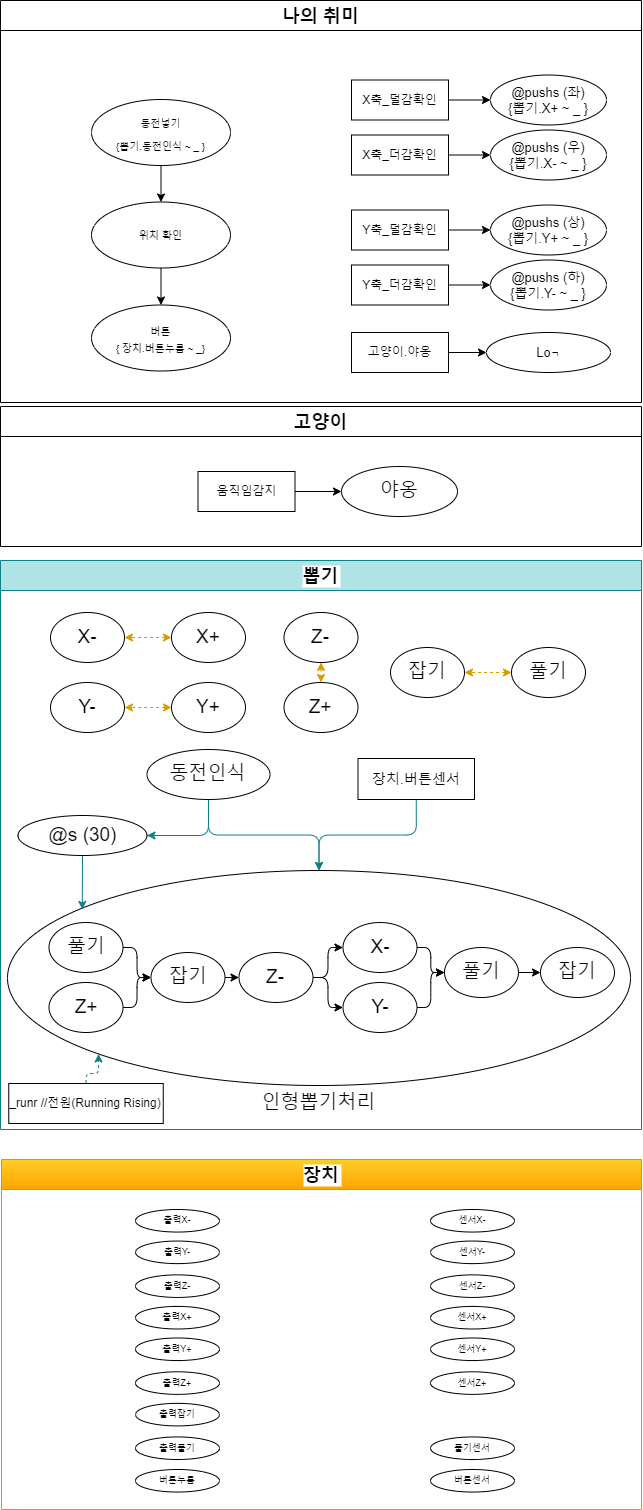

The diagram above was exported from draw.io. Its source (the exported page's mxGraphModel, read from the mxfile embedded in the PNG):
<mxGraphModel dx="2156" dy="1828" grid="1" gridSize="10" guides="1" tooltips="1" connect="1" arrows="1" fold="1" page="1" pageScale="1" pageWidth="827" pageHeight="1169" math="0" shadow="0">
  <root>
    <mxCell id="0" />
    <mxCell id="1" parent="0" />
    <mxCell id="7" value="뽑기" style="swimlane;labelBackgroundColor=#FFFFFF;fontSize=18;startSize=30;fillColor=#b0e3e6;strokeColor=#0e8088;" parent="1" vertex="1">
      <mxGeometry x="89" y="-579" width="641" height="569" as="geometry" />
    </mxCell>
    <mxCell id="100" style="edgeStyle=orthogonalEdgeStyle;html=1;exitX=0;exitY=0.5;exitDx=0;exitDy=0;dashed=1;entryX=1;entryY=0.5;entryDx=0;entryDy=0;startArrow=classic;startFill=1;fillColor=#ffcd28;gradientColor=#ffa500;strokeColor=#d79b00;" parent="7" source="74" target="101" edge="1">
      <mxGeometry relative="1" as="geometry">
        <mxPoint x="169" y="102" as="targetPoint" />
      </mxGeometry>
    </mxCell>
    <mxCell id="74" value="X+" style="ellipse;whiteSpace=wrap;html=1;labelBackgroundColor=#FFFFFF;fontColor=none;fontSize=19;" parent="7" vertex="1">
      <mxGeometry x="171" y="52" width="74" height="50" as="geometry" />
    </mxCell>
    <mxCell id="101" value="X-" style="ellipse;whiteSpace=wrap;html=1;labelBackgroundColor=#FFFFFF;fontColor=none;fontSize=19;" parent="7" vertex="1">
      <mxGeometry x="50" y="52" width="74" height="50" as="geometry" />
    </mxCell>
    <mxCell id="104" style="edgeStyle=none;html=1;exitX=0.5;exitY=1;exitDx=0;exitDy=0;entryX=0.5;entryY=0;entryDx=0;entryDy=0;startArrow=classic;startFill=1;dashed=1;fillColor=#ffcd28;gradientColor=#ffa500;strokeColor=#d79b00;" parent="7" source="102" target="103" edge="1">
      <mxGeometry relative="1" as="geometry" />
    </mxCell>
    <mxCell id="102" value="Z-" style="ellipse;whiteSpace=wrap;html=1;labelBackgroundColor=#FFFFFF;fontColor=none;fontSize=19;" parent="7" vertex="1">
      <mxGeometry x="283.5" y="52" width="74" height="50" as="geometry" />
    </mxCell>
    <mxCell id="103" value="Z+" style="ellipse;whiteSpace=wrap;html=1;labelBackgroundColor=#FFFFFF;fontColor=none;fontSize=19;" parent="7" vertex="1">
      <mxGeometry x="283.5" y="122" width="74" height="50" as="geometry" />
    </mxCell>
    <mxCell id="106" value="인형뽑기처리" style="ellipse;whiteSpace=wrap;html=1;labelBackgroundColor=#FFFFFF;fontColor=none;fontSize=19;labelPosition=center;verticalLabelPosition=bottom;align=center;verticalAlign=top;" parent="7" vertex="1">
      <mxGeometry x="7" y="310" width="623" height="215" as="geometry" />
    </mxCell>
    <mxCell id="109" value="풀기" style="ellipse;whiteSpace=wrap;html=1;labelBackgroundColor=#FFFFFF;fontColor=none;fontSize=19;" parent="7" vertex="1">
      <mxGeometry x="511" y="87" width="74" height="50" as="geometry" />
    </mxCell>
    <mxCell id="110" value="잡기" style="ellipse;whiteSpace=wrap;html=1;labelBackgroundColor=#FFFFFF;fontColor=none;fontSize=19;" parent="7" vertex="1">
      <mxGeometry x="390" y="87" width="74" height="50" as="geometry" />
    </mxCell>
    <mxCell id="108" style="edgeStyle=orthogonalEdgeStyle;html=1;exitX=0;exitY=0.5;exitDx=0;exitDy=0;dashed=1;entryX=1;entryY=0.5;entryDx=0;entryDy=0;startArrow=classic;startFill=1;fillColor=#ffcd28;gradientColor=#ffa500;strokeColor=#d79b00;" parent="7" source="109" target="110" edge="1">
      <mxGeometry relative="1" as="geometry">
        <mxPoint x="479" y="7" as="targetPoint" />
      </mxGeometry>
    </mxCell>
    <mxCell id="112" value="Y+" style="ellipse;whiteSpace=wrap;html=1;labelBackgroundColor=#FFFFFF;fontColor=none;fontSize=19;" parent="7" vertex="1">
      <mxGeometry x="171" y="122" width="74" height="50" as="geometry" />
    </mxCell>
    <mxCell id="113" value="Y-" style="ellipse;whiteSpace=wrap;html=1;labelBackgroundColor=#FFFFFF;fontColor=none;fontSize=19;" parent="7" vertex="1">
      <mxGeometry x="50" y="122" width="74" height="50" as="geometry" />
    </mxCell>
    <mxCell id="111" style="edgeStyle=orthogonalEdgeStyle;html=1;exitX=0;exitY=0.5;exitDx=0;exitDy=0;dashed=1;entryX=1;entryY=0.5;entryDx=0;entryDy=0;startArrow=classic;startFill=1;fillColor=#ffcd28;gradientColor=#ffa500;strokeColor=#d79b00;" parent="7" source="112" target="113" edge="1">
      <mxGeometry relative="1" as="geometry">
        <mxPoint x="129" y="42" as="targetPoint" />
      </mxGeometry>
    </mxCell>
    <mxCell id="117" style="edgeStyle=orthogonalEdgeStyle;html=1;exitX=1;exitY=0.5;exitDx=0;exitDy=0;entryX=0;entryY=0.5;entryDx=0;entryDy=0;startArrow=none;startFill=0;" parent="7" source="114" target="116" edge="1">
      <mxGeometry relative="1" as="geometry" />
    </mxCell>
    <mxCell id="114" value="풀기" style="ellipse;whiteSpace=wrap;html=1;labelBackgroundColor=#FFFFFF;fontColor=none;fontSize=19;" parent="7" vertex="1">
      <mxGeometry x="48.5" y="362" width="74" height="50" as="geometry" />
    </mxCell>
    <mxCell id="118" style="edgeStyle=orthogonalEdgeStyle;html=1;exitX=1;exitY=0.5;exitDx=0;exitDy=0;entryX=0;entryY=0.5;entryDx=0;entryDy=0;startArrow=none;startFill=0;" parent="7" source="115" target="116" edge="1">
      <mxGeometry relative="1" as="geometry" />
    </mxCell>
    <mxCell id="115" value="Z+" style="ellipse;whiteSpace=wrap;html=1;labelBackgroundColor=#FFFFFF;fontColor=none;fontSize=19;" parent="7" vertex="1">
      <mxGeometry x="48.5" y="422" width="74" height="50" as="geometry" />
    </mxCell>
    <mxCell id="120" style="edgeStyle=orthogonalEdgeStyle;html=1;exitX=1;exitY=0.5;exitDx=0;exitDy=0;entryX=0;entryY=0.5;entryDx=0;entryDy=0;startArrow=none;startFill=0;" parent="7" source="116" target="119" edge="1">
      <mxGeometry relative="1" as="geometry" />
    </mxCell>
    <mxCell id="116" value="잡기" style="ellipse;whiteSpace=wrap;html=1;labelBackgroundColor=#FFFFFF;fontColor=none;fontSize=19;" parent="7" vertex="1">
      <mxGeometry x="150.5" y="392" width="74" height="50" as="geometry" />
    </mxCell>
    <mxCell id="123" style="edgeStyle=orthogonalEdgeStyle;html=1;exitX=1;exitY=0.5;exitDx=0;exitDy=0;entryX=0;entryY=0.5;entryDx=0;entryDy=0;startArrow=none;startFill=0;" parent="7" source="119" target="121" edge="1">
      <mxGeometry relative="1" as="geometry" />
    </mxCell>
    <mxCell id="124" style="edgeStyle=orthogonalEdgeStyle;html=1;exitX=1;exitY=0.5;exitDx=0;exitDy=0;entryX=0;entryY=0.5;entryDx=0;entryDy=0;startArrow=none;startFill=0;" parent="7" source="119" target="122" edge="1">
      <mxGeometry relative="1" as="geometry" />
    </mxCell>
    <mxCell id="119" value="Z-" style="ellipse;whiteSpace=wrap;html=1;labelBackgroundColor=#FFFFFF;fontColor=none;fontSize=19;" parent="7" vertex="1">
      <mxGeometry x="238.5" y="392" width="74" height="50" as="geometry" />
    </mxCell>
    <mxCell id="127" style="edgeStyle=orthogonalEdgeStyle;html=1;exitX=1;exitY=0.5;exitDx=0;exitDy=0;entryX=0;entryY=0.5;entryDx=0;entryDy=0;startArrow=none;startFill=0;" parent="7" source="121" target="126" edge="1">
      <mxGeometry relative="1" as="geometry" />
    </mxCell>
    <mxCell id="121" value="X-" style="ellipse;whiteSpace=wrap;html=1;labelBackgroundColor=#FFFFFF;fontColor=none;fontSize=19;" parent="7" vertex="1">
      <mxGeometry x="342.5" y="362" width="74" height="50" as="geometry" />
    </mxCell>
    <mxCell id="128" style="edgeStyle=orthogonalEdgeStyle;html=1;exitX=1;exitY=0.5;exitDx=0;exitDy=0;entryX=0;entryY=0.5;entryDx=0;entryDy=0;startArrow=none;startFill=0;" parent="7" source="122" target="126" edge="1">
      <mxGeometry relative="1" as="geometry" />
    </mxCell>
    <mxCell id="122" value="Y-" style="ellipse;whiteSpace=wrap;html=1;labelBackgroundColor=#FFFFFF;fontColor=none;fontSize=19;" parent="7" vertex="1">
      <mxGeometry x="342.5" y="422" width="74" height="50" as="geometry" />
    </mxCell>
    <mxCell id="130" style="edgeStyle=orthogonalEdgeStyle;html=1;exitX=1;exitY=0.5;exitDx=0;exitDy=0;entryX=0;entryY=0.5;entryDx=0;entryDy=0;startArrow=none;startFill=0;" parent="7" source="126" target="129" edge="1">
      <mxGeometry relative="1" as="geometry" />
    </mxCell>
    <mxCell id="126" value="풀기" style="ellipse;whiteSpace=wrap;html=1;labelBackgroundColor=#FFFFFF;fontColor=none;fontSize=19;" parent="7" vertex="1">
      <mxGeometry x="444" y="387" width="74" height="50" as="geometry" />
    </mxCell>
    <mxCell id="129" value="잡기" style="ellipse;whiteSpace=wrap;html=1;labelBackgroundColor=#FFFFFF;fontColor=none;fontSize=19;" parent="7" vertex="1">
      <mxGeometry x="540" y="387" width="74" height="50" as="geometry" />
    </mxCell>
    <mxCell id="216" style="edgeStyle=orthogonalEdgeStyle;html=1;exitX=0.5;exitY=0;exitDx=0;exitDy=0;entryX=0;entryY=1;entryDx=0;entryDy=0;startArrow=none;startFill=0;dashed=1;fillColor=#b0e3e6;strokeColor=#0e8088;" parent="7" source="215" target="106" edge="1">
      <mxGeometry relative="1" as="geometry" />
    </mxCell>
    <mxCell id="215" value="_runr //전원(Running Rising)" style="rounded=0;whiteSpace=wrap;html=1;" parent="7" vertex="1">
      <mxGeometry x="8.25" y="523" width="154.5" height="40" as="geometry" />
    </mxCell>
    <mxCell id="301" style="edgeStyle=orthogonalEdgeStyle;html=1;exitX=0.5;exitY=1;exitDx=0;exitDy=0;entryX=0.5;entryY=0;entryDx=0;entryDy=0;fontSize=14;fillColor=#b0e3e6;strokeColor=#0e8088;" edge="1" parent="7" source="304" target="106">
      <mxGeometry relative="1" as="geometry">
        <mxPoint x="412.5" y="239" as="sourcePoint" />
      </mxGeometry>
    </mxCell>
    <mxCell id="299" style="edgeStyle=none;html=1;exitX=0.5;exitY=1;exitDx=0;exitDy=0;entryX=0.12;entryY=0.181;entryDx=0;entryDy=0;fontSize=14;fillColor=#b0e3e6;strokeColor=#0e8088;entryPerimeter=0;" edge="1" parent="7" source="292" target="106">
      <mxGeometry relative="1" as="geometry" />
    </mxCell>
    <mxCell id="292" value="@s (30)" style="ellipse;whiteSpace=wrap;html=1;labelBackgroundColor=#FFFFFF;fontColor=none;fontSize=19;" vertex="1" parent="7">
      <mxGeometry x="17.5" y="255" width="129" height="40" as="geometry" />
    </mxCell>
    <mxCell id="300" style="edgeStyle=orthogonalEdgeStyle;html=1;exitX=0.5;exitY=1;exitDx=0;exitDy=0;entryX=0.5;entryY=0;entryDx=0;entryDy=0;fontSize=14;fillColor=#b0e3e6;strokeColor=#0e8088;" edge="1" parent="7" source="295" target="106">
      <mxGeometry relative="1" as="geometry" />
    </mxCell>
    <mxCell id="302" style="edgeStyle=orthogonalEdgeStyle;html=1;exitX=0.5;exitY=1;exitDx=0;exitDy=0;fontSize=14;entryX=1;entryY=0.5;entryDx=0;entryDy=0;fillColor=#b0e3e6;strokeColor=#0e8088;" edge="1" parent="7" source="295" target="292">
      <mxGeometry relative="1" as="geometry" />
    </mxCell>
    <mxCell id="295" value="동전인식" style="ellipse;whiteSpace=wrap;html=1;labelBackgroundColor=#FFFFFF;fontColor=none;fontSize=19;" vertex="1" parent="7">
      <mxGeometry x="146.5" y="189" width="123" height="50" as="geometry" />
    </mxCell>
    <mxCell id="304" value="장치.버튼센서" style="rounded=0;whiteSpace=wrap;html=1;fontSize=14;" vertex="1" parent="7">
      <mxGeometry x="357.5" y="198" width="116.5" height="41" as="geometry" />
    </mxCell>
    <mxCell id="165" value="나의 취미" style="swimlane;labelBackgroundColor=#FFFFFF;fontColor=none;fontSize=18;startSize=30;" parent="1" vertex="1">
      <mxGeometry x="89" y="-1139" width="641" height="402" as="geometry" />
    </mxCell>
    <mxCell id="199" style="edgeStyle=orthogonalEdgeStyle;html=1;exitX=1;exitY=0.5;exitDx=0;exitDy=0;startArrow=none;startFill=0;" parent="165" source="173" target="198" edge="1">
      <mxGeometry relative="1" as="geometry" />
    </mxCell>
    <mxCell id="173" value="X축_더감확인" style="rounded=0;whiteSpace=wrap;html=1;" parent="165" vertex="1">
      <mxGeometry x="351" y="134.5" width="97" height="40" as="geometry" />
    </mxCell>
    <mxCell id="198" value="@pushs (우)&lt;br&gt;{뽑기.X- ~ _ }" style="ellipse;whiteSpace=wrap;html=1;labelBackgroundColor=#FFFFFF;fontColor=none;fontSize=13;" parent="165" vertex="1">
      <mxGeometry x="490" y="129.5" width="116" height="50" as="geometry" />
    </mxCell>
    <mxCell id="201" value="Y축_덜감확인" style="rounded=0;whiteSpace=wrap;html=1;" parent="165" vertex="1">
      <mxGeometry x="351" y="209.5" width="97" height="40" as="geometry" />
    </mxCell>
    <mxCell id="202" value="@pushs (상)&lt;br&gt;{뽑기.Y+ ~ _ }" style="ellipse;whiteSpace=wrap;html=1;labelBackgroundColor=#FFFFFF;fontColor=none;fontSize=13;" parent="165" vertex="1">
      <mxGeometry x="490" y="204.5" width="116" height="50" as="geometry" />
    </mxCell>
    <mxCell id="200" style="edgeStyle=orthogonalEdgeStyle;html=1;exitX=1;exitY=0.5;exitDx=0;exitDy=0;startArrow=none;startFill=0;" parent="165" source="201" target="202" edge="1">
      <mxGeometry relative="1" as="geometry" />
    </mxCell>
    <mxCell id="210" value="Y축_더감확인" style="rounded=0;whiteSpace=wrap;html=1;" parent="165" vertex="1">
      <mxGeometry x="351" y="264.5" width="97" height="40" as="geometry" />
    </mxCell>
    <mxCell id="211" value="@pushs (하)&lt;br&gt;{뽑기.Y- ~ _ }" style="ellipse;whiteSpace=wrap;html=1;labelBackgroundColor=#FFFFFF;fontColor=none;fontSize=13;" parent="165" vertex="1">
      <mxGeometry x="490" y="259.5" width="116" height="50" as="geometry" />
    </mxCell>
    <mxCell id="209" style="edgeStyle=orthogonalEdgeStyle;html=1;exitX=1;exitY=0.5;exitDx=0;exitDy=0;startArrow=none;startFill=0;" parent="165" source="210" target="211" edge="1">
      <mxGeometry relative="1" as="geometry" />
    </mxCell>
    <mxCell id="212" value="X축_덜감확인" style="rounded=0;whiteSpace=wrap;html=1;" parent="165" vertex="1">
      <mxGeometry x="351" y="79.5" width="97" height="40" as="geometry" />
    </mxCell>
    <mxCell id="213" value="@pushs (좌)&lt;br&gt;{뽑기.X+ ~ _ }" style="ellipse;whiteSpace=wrap;html=1;labelBackgroundColor=#FFFFFF;fontColor=none;fontSize=13;" parent="165" vertex="1">
      <mxGeometry x="490" y="74.5" width="116" height="50" as="geometry" />
    </mxCell>
    <mxCell id="214" style="edgeStyle=orthogonalEdgeStyle;html=1;exitX=1;exitY=0.5;exitDx=0;exitDy=0;startArrow=none;startFill=0;" parent="165" source="212" target="213" edge="1">
      <mxGeometry relative="1" as="geometry" />
    </mxCell>
    <mxCell id="325" style="edgeStyle=orthogonalEdgeStyle;html=1;exitX=0.5;exitY=1;exitDx=0;exitDy=0;entryX=0.5;entryY=0;entryDx=0;entryDy=0;fontSize=10;" edge="1" parent="165" source="218" target="324">
      <mxGeometry relative="1" as="geometry" />
    </mxCell>
    <mxCell id="218" value="&lt;span style=&quot;font-size: 10px&quot;&gt;위치 확인&lt;/span&gt;" style="ellipse;whiteSpace=wrap;html=1;labelBackgroundColor=#FFFFFF;fontColor=none;fontSize=14;" parent="165" vertex="1">
      <mxGeometry x="91" y="201.5" width="139" height="66" as="geometry" />
    </mxCell>
    <mxCell id="244" value="" style="edgeStyle=orthogonalEdgeStyle;html=1;startArrow=none;startFill=0;entryX=0;entryY=0.5;entryDx=0;entryDy=0;" parent="165" source="243" target="247" edge="1">
      <mxGeometry relative="1" as="geometry">
        <mxPoint x="491" y="382" as="targetPoint" />
      </mxGeometry>
    </mxCell>
    <mxCell id="243" value="고양이.야옹" style="rounded=0;whiteSpace=wrap;html=1;" parent="165" vertex="1">
      <mxGeometry x="351" y="332" width="97" height="40" as="geometry" />
    </mxCell>
    <mxCell id="247" value="Lo&lt;font style=&quot;font-size: 9px&quot;&gt;ㄱ&lt;/font&gt;" style="ellipse;whiteSpace=wrap;html=1;labelBackgroundColor=#FFFFFF;fontColor=none;fontSize=13;" parent="165" vertex="1">
      <mxGeometry x="486" y="332" width="124" height="40" as="geometry" />
    </mxCell>
    <mxCell id="323" style="edgeStyle=orthogonalEdgeStyle;html=1;exitX=0.5;exitY=1;exitDx=0;exitDy=0;entryX=0.5;entryY=0;entryDx=0;entryDy=0;fontSize=10;" edge="1" parent="165" source="294" target="218">
      <mxGeometry relative="1" as="geometry" />
    </mxCell>
    <mxCell id="294" value="&lt;font style=&quot;font-size: 10px&quot;&gt;동전넣기&lt;br&gt;{뽑기.동전인식 ~ _ }&lt;br&gt;&lt;/font&gt;" style="ellipse;whiteSpace=wrap;html=1;labelBackgroundColor=#FFFFFF;fontColor=none;fontSize=19;" vertex="1" parent="165">
      <mxGeometry x="91" y="99" width="139" height="66" as="geometry" />
    </mxCell>
    <mxCell id="324" value="&lt;font style=&quot;font-size: 10px&quot;&gt;버튼&lt;br&gt;{ 장치.버튼누름 ~ _}&lt;/font&gt;" style="ellipse;whiteSpace=wrap;html=1;labelBackgroundColor=#FFFFFF;fontColor=none;fontSize=14;" vertex="1" parent="165">
      <mxGeometry x="91" y="304.5" width="139" height="66" as="geometry" />
    </mxCell>
    <mxCell id="221" value="고양이" style="swimlane;labelBackgroundColor=#FFFFFF;fontColor=none;fontSize=18;startSize=30;" parent="1" vertex="1">
      <mxGeometry x="89" y="-733" width="641" height="140" as="geometry" />
    </mxCell>
    <mxCell id="236" value="움직임감지" style="rounded=0;whiteSpace=wrap;html=1;" parent="221" vertex="1">
      <mxGeometry x="197.5" y="65" width="97" height="40" as="geometry" />
    </mxCell>
    <mxCell id="237" value="야옹" style="ellipse;whiteSpace=wrap;html=1;labelBackgroundColor=#FFFFFF;fontColor=none;fontSize=19;" parent="221" vertex="1">
      <mxGeometry x="341" y="60" width="116" height="50" as="geometry" />
    </mxCell>
    <mxCell id="238" style="edgeStyle=orthogonalEdgeStyle;html=1;exitX=1;exitY=0.5;exitDx=0;exitDy=0;startArrow=none;startFill=0;" parent="221" source="236" target="237" edge="1">
      <mxGeometry relative="1" as="geometry" />
    </mxCell>
    <mxCell id="249" value="장치" style="swimlane;labelBackgroundColor=#FFFFFF;fontSize=18;startSize=30;fillColor=#ffcd28;strokeColor=#d79b00;gradientColor=#ffa500;" parent="1" vertex="1">
      <mxGeometry x="90" y="20" width="640" height="350" as="geometry" />
    </mxCell>
    <mxCell id="305" value="버튼누름" style="ellipse;whiteSpace=wrap;html=1;labelBackgroundColor=#FFFFFF;fontColor=none;fontSize=9;" vertex="1" parent="249">
      <mxGeometry x="133.99994011976048" y="309.9971686203788" width="83.97005988023952" height="22.54283137962128" as="geometry" />
    </mxCell>
    <mxCell id="322" value="버튼센서" style="ellipse;whiteSpace=wrap;html=1;labelBackgroundColor=#FFFFFF;fontColor=none;fontSize=9;" vertex="1" parent="249">
      <mxGeometry x="429.02994011976045" y="309.9971686203788" width="83.97005988023952" height="22.54283137962128" as="geometry" />
    </mxCell>
    <mxCell id="306" value="" style="group" vertex="1" connectable="0" parent="1">
      <mxGeometry x="224" y="70" width="379" height="250.00000000000003" as="geometry" />
    </mxCell>
    <mxCell id="307" value="출력X+" style="ellipse;whiteSpace=wrap;html=1;labelBackgroundColor=#FFFFFF;fontColor=none;fontSize=9;" vertex="1" parent="306">
      <mxGeometry y="96.9341749323715" width="83.97005988023952" height="22.54283137962128" as="geometry" />
    </mxCell>
    <mxCell id="308" value="출력X-" style="ellipse;whiteSpace=wrap;html=1;labelBackgroundColor=#FFFFFF;fontColor=none;fontSize=9;" vertex="1" parent="306">
      <mxGeometry width="83.97005988023952" height="22.54283137962128" as="geometry" />
    </mxCell>
    <mxCell id="309" value="출력Z-" style="ellipse;whiteSpace=wrap;html=1;labelBackgroundColor=#FFFFFF;fontColor=none;fontSize=9;" vertex="1" parent="306">
      <mxGeometry y="65.37421100090171" width="83.97005988023952" height="22.54283137962128" as="geometry" />
    </mxCell>
    <mxCell id="310" value="출력Z+" style="ellipse;whiteSpace=wrap;html=1;labelBackgroundColor=#FFFFFF;fontColor=none;fontSize=9;" vertex="1" parent="306">
      <mxGeometry y="162.30838593327323" width="83.97005988023952" height="22.54283137962128" as="geometry" />
    </mxCell>
    <mxCell id="311" value="출력풀기" style="ellipse;whiteSpace=wrap;html=1;labelBackgroundColor=#FFFFFF;fontColor=none;fontSize=9;" vertex="1" parent="306">
      <mxGeometry y="227.45716862037872" width="83.97005988023952" height="22.54283137962128" as="geometry" />
    </mxCell>
    <mxCell id="312" value="출력잡기" style="ellipse;whiteSpace=wrap;html=1;labelBackgroundColor=#FFFFFF;fontColor=none;fontSize=9;" vertex="1" parent="306">
      <mxGeometry y="193.868349864743" width="83.97005988023952" height="22.54283137962128" as="geometry" />
    </mxCell>
    <mxCell id="313" value="출력Y+" style="ellipse;whiteSpace=wrap;html=1;labelBackgroundColor=#FFFFFF;fontColor=none;fontSize=9;" vertex="1" parent="306">
      <mxGeometry y="128.4941388638413" width="83.97005988023952" height="22.54283137962128" as="geometry" />
    </mxCell>
    <mxCell id="314" value="출력Y-" style="ellipse;whiteSpace=wrap;html=1;labelBackgroundColor=#FFFFFF;fontColor=none;fontSize=9;" vertex="1" parent="306">
      <mxGeometry y="31.55996393146979" width="83.97005988023952" height="22.54283137962128" as="geometry" />
    </mxCell>
    <mxCell id="315" value="센서X+" style="ellipse;whiteSpace=wrap;html=1;labelBackgroundColor=#FFFFFF;fontColor=none;fontSize=9;" vertex="1" parent="306">
      <mxGeometry x="295.02994011976045" y="96.9341749323715" width="83.97005988023952" height="22.54283137962128" as="geometry" />
    </mxCell>
    <mxCell id="316" value="센서X-" style="ellipse;whiteSpace=wrap;html=1;labelBackgroundColor=#FFFFFF;fontColor=none;fontSize=9;" vertex="1" parent="306">
      <mxGeometry x="295.02994011976045" width="83.97005988023952" height="22.54283137962128" as="geometry" />
    </mxCell>
    <mxCell id="317" value="센서Z-" style="ellipse;whiteSpace=wrap;html=1;labelBackgroundColor=#FFFFFF;fontColor=none;fontSize=9;" vertex="1" parent="306">
      <mxGeometry x="295.02994011976045" y="65.37421100090171" width="83.97005988023952" height="22.54283137962128" as="geometry" />
    </mxCell>
    <mxCell id="318" value="센서Z+" style="ellipse;whiteSpace=wrap;html=1;labelBackgroundColor=#FFFFFF;fontColor=none;fontSize=9;" vertex="1" parent="306">
      <mxGeometry x="295.02994011976045" y="162.30838593327323" width="83.97005988023952" height="22.54283137962128" as="geometry" />
    </mxCell>
    <mxCell id="319" value="풀기센서" style="ellipse;whiteSpace=wrap;html=1;labelBackgroundColor=#FFFFFF;fontColor=none;fontSize=9;" vertex="1" parent="306">
      <mxGeometry x="295.02994011976045" y="227.45716862037872" width="83.97005988023952" height="22.54283137962128" as="geometry" />
    </mxCell>
    <mxCell id="320" value="센서Y+" style="ellipse;whiteSpace=wrap;html=1;labelBackgroundColor=#FFFFFF;fontColor=none;fontSize=9;" vertex="1" parent="306">
      <mxGeometry x="295.02994011976045" y="128.4941388638413" width="83.97005988023952" height="22.54283137962128" as="geometry" />
    </mxCell>
    <mxCell id="321" value="센서Y-" style="ellipse;whiteSpace=wrap;html=1;labelBackgroundColor=#FFFFFF;fontColor=none;fontSize=9;" vertex="1" parent="306">
      <mxGeometry x="295.02994011976045" y="31.55996393146979" width="83.97005988023952" height="22.54283137962128" as="geometry" />
    </mxCell>
  </root>
</mxGraphModel>